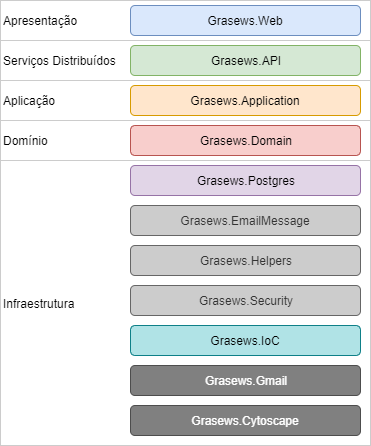

The diagram above was exported from draw.io. Its source (the exported page's mxGraphModel, read from the mxfile embedded in the PNG):
<mxGraphModel dx="1422" dy="745" grid="1" gridSize="10" guides="1" tooltips="1" connect="1" arrows="1" fold="1" page="1" pageScale="1.5" pageWidth="1169" pageHeight="826" background="#ffffff" math="0" shadow="0">
  <root>
    <mxCell id="0" />
    <mxCell id="1" parent="0" />
    <mxCell id="2" value="Aplicação" style="rounded=0;whiteSpace=wrap;html=1;align=left;gradientDirection=east;strokeColor=#CCCCCC;" vertex="1" parent="1">
      <mxGeometry x="250" y="355" width="370" height="40" as="geometry" />
    </mxCell>
    <mxCell id="3" value="Domínio" style="rounded=0;whiteSpace=wrap;html=1;align=left;gradientDirection=east;strokeColor=#CCCCCC;" vertex="1" parent="1">
      <mxGeometry x="250" y="395" width="370" height="40" as="geometry" />
    </mxCell>
    <mxCell id="4" value="Infraestrutura" style="rounded=0;whiteSpace=wrap;html=1;align=left;gradientDirection=east;strokeColor=#CCCCCC;" vertex="1" parent="1">
      <mxGeometry x="250" y="435" width="370" height="285" as="geometry" />
    </mxCell>
    <mxCell id="5" value="Serviços Distribuídos" style="rounded=0;whiteSpace=wrap;html=1;align=left;gradientDirection=east;strokeColor=#CCCCCC;" vertex="1" parent="1">
      <mxGeometry x="250" y="315" width="370" height="40" as="geometry" />
    </mxCell>
    <mxCell id="6" value="Apresentação" style="rounded=0;whiteSpace=wrap;html=1;align=left;gradientDirection=east;strokeColor=#CCCCCC;" vertex="1" parent="1">
      <mxGeometry x="250" y="275" width="370" height="40" as="geometry" />
    </mxCell>
    <mxCell id="7" value="Grasews.Web" style="rounded=1;whiteSpace=wrap;html=1;fillColor=#dae8fc;strokeColor=#6c8ebf;" vertex="1" parent="1">
      <mxGeometry x="380" y="280" width="230" height="30" as="geometry" />
    </mxCell>
    <mxCell id="8" value="Grasews.API" style="rounded=1;whiteSpace=wrap;html=1;fillColor=#d5e8d4;strokeColor=#82b366;" vertex="1" parent="1">
      <mxGeometry x="380" y="320" width="230" height="30" as="geometry" />
    </mxCell>
    <mxCell id="9" value="Grasews.Domain" style="rounded=1;whiteSpace=wrap;html=1;fillColor=#f8cecc;strokeColor=#b85450;horizontal=0;rotation=90;" vertex="1" parent="1">
      <mxGeometry x="480" y="300" width="30" height="230" as="geometry" />
    </mxCell>
    <mxCell id="10" value="Grasews.Application" style="rounded=1;whiteSpace=wrap;html=1;fillColor=#ffe6cc;strokeColor=#d79b00;" vertex="1" parent="1">
      <mxGeometry x="380" y="360" width="230" height="30" as="geometry" />
    </mxCell>
    <mxCell id="11" value="Grasews.EmailMessage" style="rounded=1;whiteSpace=wrap;html=1;fillColor=#CCCCCC;strokeColor=#666666;fontColor=#333333;" vertex="1" parent="1">
      <mxGeometry x="380" y="480" width="230" height="30" as="geometry" />
    </mxCell>
    <mxCell id="12" value="Grasews.Postgres" style="rounded=1;whiteSpace=wrap;html=1;fillColor=#e1d5e7;strokeColor=#9673a6;" vertex="1" parent="1">
      <mxGeometry x="380" y="440" width="230" height="30" as="geometry" />
    </mxCell>
    <mxCell id="13" value="Grasews.Helpers" style="rounded=1;whiteSpace=wrap;html=1;fillColor=#CCCCCC;strokeColor=#666666;fontColor=#333333;" vertex="1" parent="1">
      <mxGeometry x="380" y="520" width="230" height="30" as="geometry" />
    </mxCell>
    <mxCell id="14" value="Grasews.IoC" style="rounded=1;whiteSpace=wrap;html=1;fillColor=#B0E3E6;strokeColor=#0E8088;horizontal=0;rotation=90;" vertex="1" parent="1">
      <mxGeometry x="480" y="500" width="30" height="230" as="geometry" />
    </mxCell>
    <mxCell id="15" value="Grasews.Security" style="rounded=1;whiteSpace=wrap;html=1;fillColor=#CCCCCC;strokeColor=#666666;fontColor=#333333;" vertex="1" parent="1">
      <mxGeometry x="380" y="560" width="230" height="30" as="geometry" />
    </mxCell>
    <mxCell id="16" value="Grasews.Cytoscape" style="rounded=1;whiteSpace=wrap;html=1;fillColor=#808080;strokeColor=#4D4D4D;fontColor=#FFFFFF;" vertex="1" parent="1">
      <mxGeometry x="380" y="680" width="230" height="30" as="geometry" />
    </mxCell>
    <mxCell id="17" value="Grasews.Gmail" style="rounded=1;whiteSpace=wrap;html=1;fillColor=#808080;strokeColor=#4D4D4D;fontColor=#FFFFFF;" vertex="1" parent="1">
      <mxGeometry x="380" y="640" width="230" height="30" as="geometry" />
    </mxCell>
  </root>
</mxGraphModel>